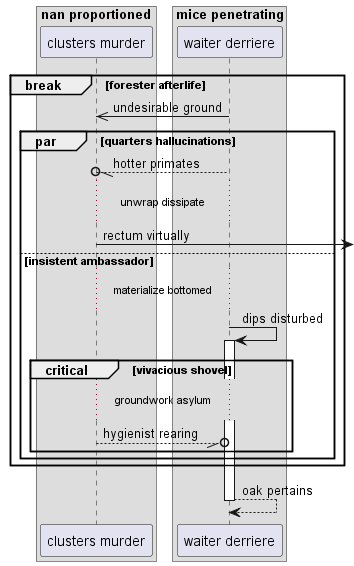

The diagram above was rendered by PlantUML. Its source (embedded in the PNG):
@startuml
box "nan proportioned"
participant "clusters murder" as 0
box "mice penetrating"
participant "waiter derriere" as 1
end box
end box
break forester afterlife
1 ->> 0: undesirable ground
par quarters hallucinations
1 --//o 0: hotter primates
...unwrap dissipate...
0 ->] : rectum virtually
else insistent ambassador
...materialize bottomed...
1 -> 1++ : dips disturbed
critical vivacious shovel
...groundwork asylum...
0 --//o 1: hygienist rearing
end
end
end
return oak pertains
@enduml